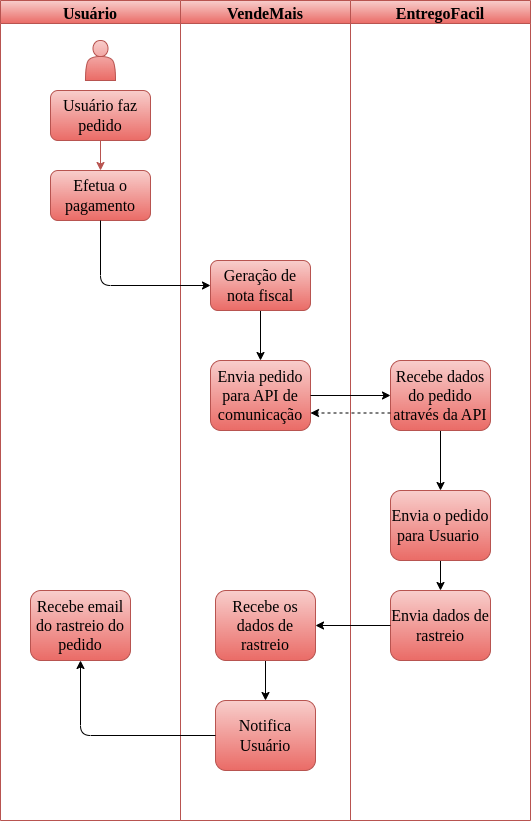

The diagram above was exported from draw.io. Its source (the exported page's mxGraphModel, read from the mxfile embedded in the PNG):
<mxGraphModel dx="777" dy="449" grid="1" gridSize="10" guides="1" tooltips="1" connect="1" arrows="1" fold="1" page="1" pageScale="1" pageWidth="850" pageHeight="1100" math="0" shadow="0">
  <root>
    <mxCell id="0" />
    <mxCell id="1" parent="0" />
    <mxCell id="24" value="Usuário" style="swimlane;labelBackgroundColor=none;fontFamily=Times New Roman;fontSize=16;fillColor=#f8cecc;strokeColor=#b85450;gradientColor=#ea6b66;" vertex="1" parent="1">
      <mxGeometry x="110" y="30" width="180" height="820" as="geometry" />
    </mxCell>
    <mxCell id="25" value="" style="shape=actor;whiteSpace=wrap;html=1;labelBackgroundColor=none;fontFamily=Times New Roman;fontSize=16;fillColor=#f8cecc;strokeColor=#b85450;gradientColor=#ea6b66;" vertex="1" parent="24">
      <mxGeometry x="85" y="40" width="30" height="40" as="geometry" />
    </mxCell>
    <mxCell id="33" style="edgeStyle=none;html=1;entryX=0.5;entryY=0;entryDx=0;entryDy=0;fontFamily=Times New Roman;fontSize=16;fontColor=#000000;fillColor=#f8cecc;strokeColor=#b85450;gradientColor=#ea6b66;" edge="1" parent="24" source="14" target="20">
      <mxGeometry relative="1" as="geometry" />
    </mxCell>
    <mxCell id="14" value="&lt;font color=&quot;#000000&quot;&gt;Usuário faz pedido&lt;/font&gt;" style="rounded=1;whiteSpace=wrap;html=1;labelBackgroundColor=none;fontFamily=Times New Roman;fontSize=16;fillColor=#f8cecc;strokeColor=#b85450;gradientColor=#ea6b66;" vertex="1" parent="24">
      <mxGeometry x="50" y="90" width="100" height="50" as="geometry" />
    </mxCell>
    <mxCell id="20" value="&lt;font color=&quot;#000000&quot;&gt;Efetua o pagamento&lt;/font&gt;" style="rounded=1;whiteSpace=wrap;html=1;labelBackgroundColor=none;fontFamily=Times New Roman;fontSize=16;fillColor=#f8cecc;strokeColor=#b85450;gradientColor=#ea6b66;" vertex="1" parent="24">
      <mxGeometry x="50" y="170" width="100" height="50" as="geometry" />
    </mxCell>
    <mxCell id="53" value="&lt;font color=&quot;#000000&quot;&gt;Recebe email do rastreio do pedido&lt;/font&gt;" style="rounded=1;whiteSpace=wrap;html=1;labelBackgroundColor=none;fontFamily=Times New Roman;fontSize=16;fillColor=#f8cecc;strokeColor=#b85450;gradientColor=#ea6b66;" vertex="1" parent="24">
      <mxGeometry x="30" y="590" width="100" height="70" as="geometry" />
    </mxCell>
    <mxCell id="27" value="VendeMais" style="swimlane;labelBackgroundColor=none;fontFamily=Times New Roman;fontSize=16;fillColor=#f8cecc;strokeColor=#b85450;gradientColor=#ea6b66;" vertex="1" parent="1">
      <mxGeometry x="290" y="30" width="170" height="820" as="geometry" />
    </mxCell>
    <mxCell id="34" value="&lt;font color=&quot;#000000&quot;&gt;Envia pedido para API de comunicação&lt;/font&gt;" style="rounded=1;whiteSpace=wrap;html=1;labelBackgroundColor=none;fontFamily=Times New Roman;fontSize=16;fillColor=#f8cecc;strokeColor=#b85450;gradientColor=#ea6b66;" vertex="1" parent="27">
      <mxGeometry x="30" y="360" width="100" height="70" as="geometry" />
    </mxCell>
    <mxCell id="43" style="edgeStyle=none;html=1;fontFamily=Times New Roman;fontSize=16;fontColor=#000000;" edge="1" parent="27" source="41" target="34">
      <mxGeometry relative="1" as="geometry" />
    </mxCell>
    <mxCell id="41" value="&lt;font color=&quot;#000000&quot;&gt;Geração de nota fiscal&lt;/font&gt;" style="rounded=1;whiteSpace=wrap;html=1;labelBackgroundColor=none;fontFamily=Times New Roman;fontSize=16;fillColor=#f8cecc;strokeColor=#b85450;gradientColor=#ea6b66;" vertex="1" parent="27">
      <mxGeometry x="30" y="260" width="100" height="50" as="geometry" />
    </mxCell>
    <mxCell id="56" style="edgeStyle=none;html=1;fontFamily=Times New Roman;fontSize=16;fontColor=#000000;" edge="1" parent="27" source="52" target="55">
      <mxGeometry relative="1" as="geometry" />
    </mxCell>
    <mxCell id="52" value="&lt;font color=&quot;#000000&quot;&gt;Recebe os dados de rastreio&lt;/font&gt;&lt;span style=&quot;color: rgba(0, 0, 0, 0); font-family: monospace; font-size: 0px; text-align: start;&quot;&gt;%3CmxGraphModel%3E%3Croot%3E%3CmxCell%20id%3D%220%22%2F%3E%3CmxCell%20id%3D%221%22%20parent%3D%220%22%2F%3E%3CmxCell%20id%3D%222%22%20value%3D%22%26lt%3Bfont%20color%3D%26quot%3B%23000000%26quot%3B%26gt%3BEnvia%20dados%20de%20rastreio%26lt%3B%2Ffont%26gt%3B%22%20style%3D%22rounded%3D1%3BwhiteSpace%3Dwrap%3Bhtml%3D1%3BlabelBackgroundColor%3Dnone%3BfontFamily%3DTimes%20New%20Roman%3BfontSize%3D16%3BfillColor%3D%23f8cecc%3BstrokeColor%3D%23b85450%3BgradientColor%3D%23ea6b66%3B%22%20vertex%3D%221%22%20parent%3D%221%22%3E%3CmxGeometry%20x%3D%22500%22%20y%3D%22620%22%20width%3D%22100%22%20height%3D%2270%22%20as%3D%22geometry%22%2F%3E%3C%2FmxCell%3E%3C%2Froot%3E%3C%2FmxGraphModel%3E&lt;/span&gt;" style="rounded=1;whiteSpace=wrap;html=1;labelBackgroundColor=none;fontFamily=Times New Roman;fontSize=16;fillColor=#f8cecc;strokeColor=#b85450;gradientColor=#ea6b66;" vertex="1" parent="27">
      <mxGeometry x="35" y="590" width="100" height="70" as="geometry" />
    </mxCell>
    <mxCell id="55" value="&lt;font color=&quot;#000000&quot;&gt;Notifica Usuário&lt;/font&gt;" style="rounded=1;whiteSpace=wrap;html=1;labelBackgroundColor=none;fontFamily=Times New Roman;fontSize=16;fillColor=#f8cecc;strokeColor=#b85450;gradientColor=#ea6b66;" vertex="1" parent="27">
      <mxGeometry x="35" y="700" width="100" height="70" as="geometry" />
    </mxCell>
    <mxCell id="31" value="EntregoFacil" style="swimlane;labelBackgroundColor=none;fontFamily=Times New Roman;fontSize=16;fillColor=#f8cecc;strokeColor=#b85450;gradientColor=#ea6b66;" vertex="1" parent="1">
      <mxGeometry x="460" y="30" width="180" height="820" as="geometry" />
    </mxCell>
    <mxCell id="50" style="edgeStyle=none;html=1;fontFamily=Times New Roman;fontSize=16;fontColor=#000000;" edge="1" parent="31" source="44" target="49">
      <mxGeometry relative="1" as="geometry" />
    </mxCell>
    <mxCell id="44" value="&lt;font color=&quot;#000000&quot;&gt;Recebe dados do pedido através da API&lt;/font&gt;" style="rounded=1;whiteSpace=wrap;html=1;labelBackgroundColor=none;fontFamily=Times New Roman;fontSize=16;fillColor=#f8cecc;strokeColor=#b85450;gradientColor=#ea6b66;" vertex="1" parent="31">
      <mxGeometry x="40" y="360" width="100" height="70" as="geometry" />
    </mxCell>
    <mxCell id="59" style="edgeStyle=none;html=1;entryX=0.5;entryY=0;entryDx=0;entryDy=0;fontFamily=Times New Roman;fontSize=16;fontColor=#000000;" edge="1" parent="31" source="49" target="51">
      <mxGeometry relative="1" as="geometry" />
    </mxCell>
    <mxCell id="49" value="&lt;font color=&quot;#000000&quot;&gt;Envia o pedido para Usuario&amp;nbsp;&lt;/font&gt;" style="rounded=1;whiteSpace=wrap;html=1;labelBackgroundColor=none;fontFamily=Times New Roman;fontSize=16;fillColor=#f8cecc;strokeColor=#b85450;gradientColor=#ea6b66;" vertex="1" parent="31">
      <mxGeometry x="40" y="490" width="100" height="70" as="geometry" />
    </mxCell>
    <mxCell id="51" value="&lt;font color=&quot;#000000&quot;&gt;Envia dados de rastreio&lt;/font&gt;" style="rounded=1;whiteSpace=wrap;html=1;labelBackgroundColor=none;fontFamily=Times New Roman;fontSize=16;fillColor=#f8cecc;strokeColor=#b85450;gradientColor=#ea6b66;" vertex="1" parent="31">
      <mxGeometry x="40" y="590" width="100" height="70" as="geometry" />
    </mxCell>
    <mxCell id="42" style="edgeStyle=none;html=1;entryX=0;entryY=0.5;entryDx=0;entryDy=0;fontFamily=Times New Roman;fontSize=16;fontColor=#000000;" edge="1" parent="1" source="20" target="41">
      <mxGeometry relative="1" as="geometry">
        <Array as="points">
          <mxPoint x="210" y="315" />
        </Array>
      </mxGeometry>
    </mxCell>
    <mxCell id="45" style="edgeStyle=none;html=1;entryX=0;entryY=0.5;entryDx=0;entryDy=0;fontFamily=Times New Roman;fontSize=16;fontColor=#000000;" edge="1" parent="1" source="34" target="44">
      <mxGeometry relative="1" as="geometry" />
    </mxCell>
    <mxCell id="48" style="edgeStyle=none;html=1;entryX=1;entryY=0.75;entryDx=0;entryDy=0;fontFamily=Times New Roman;fontSize=16;fontColor=#000000;exitX=0;exitY=0.75;exitDx=0;exitDy=0;dashed=1;" edge="1" parent="1" source="44" target="34">
      <mxGeometry relative="1" as="geometry">
        <mxPoint x="510" y="490" as="sourcePoint" />
        <mxPoint x="510" y="435" as="targetPoint" />
      </mxGeometry>
    </mxCell>
    <mxCell id="57" style="edgeStyle=none;html=1;entryX=0.5;entryY=1;entryDx=0;entryDy=0;fontFamily=Times New Roman;fontSize=16;fontColor=#000000;" edge="1" parent="1" source="55" target="53">
      <mxGeometry relative="1" as="geometry">
        <Array as="points">
          <mxPoint x="190" y="765" />
        </Array>
      </mxGeometry>
    </mxCell>
    <mxCell id="58" style="edgeStyle=none;html=1;entryX=1;entryY=0.5;entryDx=0;entryDy=0;fontFamily=Times New Roman;fontSize=16;fontColor=#000000;" edge="1" parent="1" source="51" target="52">
      <mxGeometry relative="1" as="geometry" />
    </mxCell>
  </root>
</mxGraphModel>